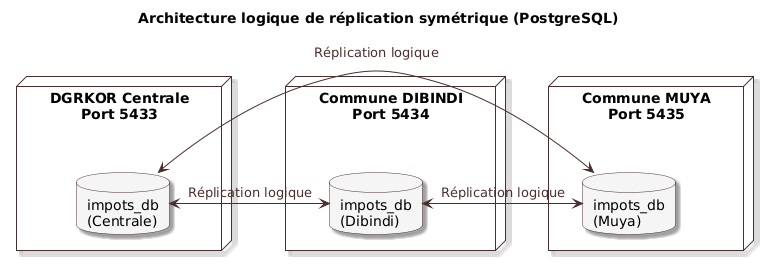

The diagram above was rendered by PlantUML. Its source (embedded in the PNG):
@startuml
skinparam backgroundColor #ffffff
skinparam componentStyle rectangle
skinparam shadowing true
skinparam ArrowColor #4B2E2E
skinparam ArrowFontColor #4B2E2E
skinparam componentBorderColor #4B2E2E
skinparam nodeBorderColor #4B2E2E
skinparam databaseBackgroundColor #F5F5F5
skinparam databaseBorderColor #4B2E2E

title Architecture logique de réplication symétrique (PostgreSQL)

node "DGRKOR Centrale\nPort 5433" as Central {
    database "impots_db\n(Centrale)" as DB_Centrale
}

node "Commune DIBINDI\nPort 5434" as Dibindi {
    database "impots_db\n(Dibindi)" as DB_Dibindi
}

node "Commune MUYA\nPort 5435" as Muya {
    database "impots_db\n(Muya)" as DB_Muya
}

' Représentation de la réplication bidirectionnelle
DB_Centrale <-> DB_Dibindi : Réplication logique
DB_Centrale <-> DB_Muya : Réplication logique
DB_Dibindi <-> DB_Muya : Réplication logique
@enduml